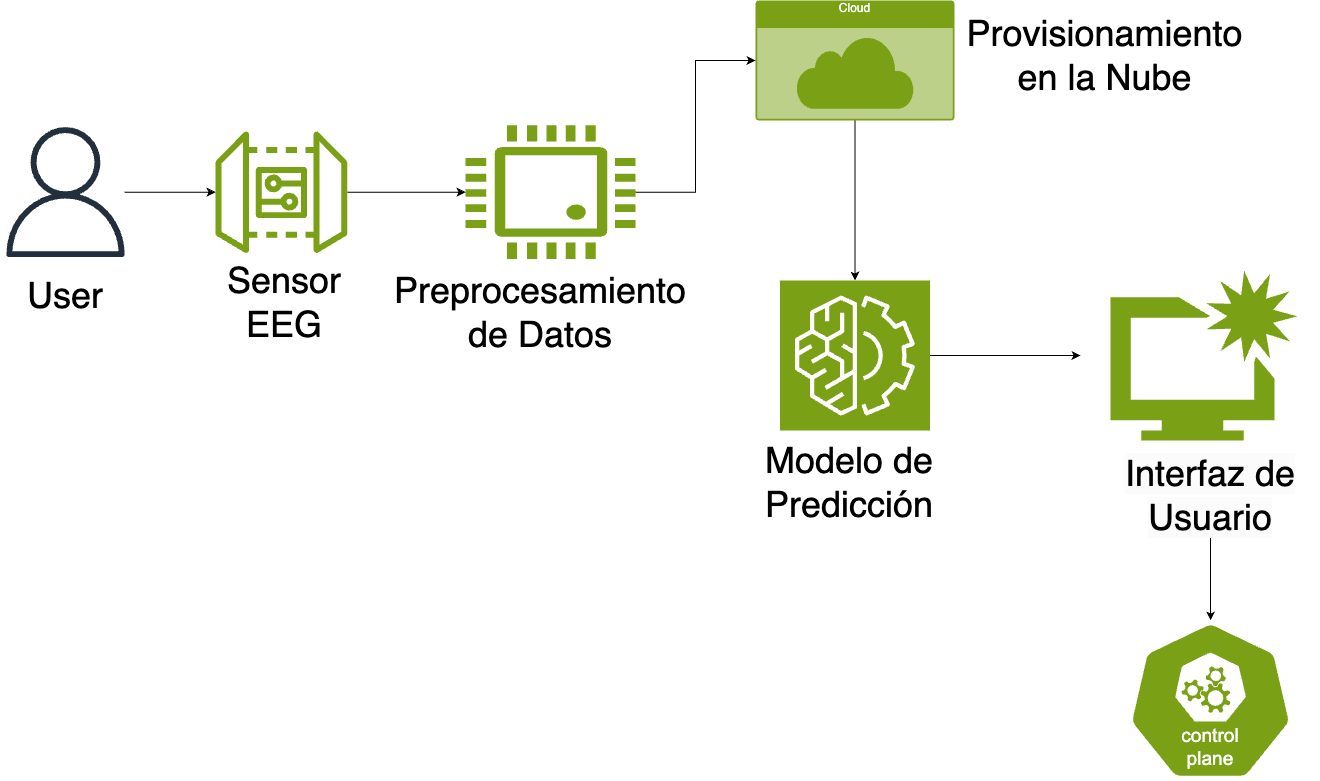

The diagram above was exported from draw.io. Its source (the exported page's mxGraphModel, read from the mxfile embedded in the PNG):
<mxGraphModel dx="1353" dy="2098" grid="1" gridSize="10" guides="1" tooltips="1" connect="1" arrows="1" fold="1" page="1" pageScale="1" pageWidth="827" pageHeight="1169" math="0" shadow="0">
  <root>
    <mxCell id="0" />
    <mxCell id="1" parent="0" />
    <mxCell id="aMRczg3fQs39-XWl9d1Z-22" value="" style="edgeStyle=orthogonalEdgeStyle;rounded=0;orthogonalLoop=1;jettySize=auto;html=1;" edge="1" parent="1" source="aMRczg3fQs39-XWl9d1Z-12" target="aMRczg3fQs39-XWl9d1Z-21">
      <mxGeometry relative="1" as="geometry" />
    </mxCell>
    <mxCell id="aMRczg3fQs39-XWl9d1Z-12" value="" style="sketch=0;outlineConnect=0;fontColor=#232F3E;gradientColor=none;fillColor=#7AA116;strokeColor=none;dashed=0;verticalLabelPosition=bottom;verticalAlign=top;align=center;html=1;fontSize=12;fontStyle=0;aspect=fixed;pointerEvents=1;shape=mxgraph.aws4.iot_device_gateway;" vertex="1" parent="1">
      <mxGeometry x="335" y="150" width="131.69" height="123.25" as="geometry" />
    </mxCell>
    <mxCell id="aMRczg3fQs39-XWl9d1Z-15" style="edgeStyle=orthogonalEdgeStyle;rounded=0;orthogonalLoop=1;jettySize=auto;html=1;" edge="1" parent="1" source="aMRczg3fQs39-XWl9d1Z-13" target="aMRczg3fQs39-XWl9d1Z-12">
      <mxGeometry relative="1" as="geometry" />
    </mxCell>
    <mxCell id="aMRczg3fQs39-XWl9d1Z-13" value="" style="sketch=0;outlineConnect=0;fontColor=#232F3E;gradientColor=none;fillColor=#232F3D;strokeColor=none;dashed=0;verticalLabelPosition=bottom;verticalAlign=top;align=center;html=1;fontSize=12;fontStyle=0;aspect=fixed;pointerEvents=1;shape=mxgraph.aws4.user;" vertex="1" parent="1">
      <mxGeometry x="120" y="146.62" width="130" height="130" as="geometry" />
    </mxCell>
    <mxCell id="aMRczg3fQs39-XWl9d1Z-14" value="&lt;font style=&quot;font-size: 36px;&quot;&gt;User&lt;/font&gt;" style="text;html=1;align=center;verticalAlign=middle;whiteSpace=wrap;rounded=0;" vertex="1" parent="1">
      <mxGeometry x="155" y="300" width="60" height="30" as="geometry" />
    </mxCell>
    <mxCell id="aMRczg3fQs39-XWl9d1Z-16" value="&lt;font style=&quot;font-size: 36px;&quot;&gt;Sensor EEG&lt;/font&gt;" style="text;html=1;align=center;verticalAlign=middle;whiteSpace=wrap;rounded=0;" vertex="1" parent="1">
      <mxGeometry x="355" y="300" width="97.58" height="44.5" as="geometry" />
    </mxCell>
    <mxCell id="aMRczg3fQs39-XWl9d1Z-17" style="edgeStyle=orthogonalEdgeStyle;rounded=0;orthogonalLoop=1;jettySize=auto;html=1;exitX=0.5;exitY=1;exitDx=0;exitDy=0;" edge="1" parent="1" source="aMRczg3fQs39-XWl9d1Z-16" target="aMRczg3fQs39-XWl9d1Z-16">
      <mxGeometry relative="1" as="geometry" />
    </mxCell>
    <mxCell id="aMRczg3fQs39-XWl9d1Z-21" value="" style="pointerEvents=1;shadow=0;dashed=0;html=1;strokeColor=none;fillColor=#7AA116;labelPosition=center;verticalLabelPosition=bottom;verticalAlign=top;align=center;outlineConnect=0;shape=mxgraph.veeam.cpu;" vertex="1" parent="1">
      <mxGeometry x="585" y="144.81" width="170" height="133.62" as="geometry" />
    </mxCell>
    <mxCell id="aMRczg3fQs39-XWl9d1Z-25" value="&lt;font style=&quot;font-size: 36px;&quot;&gt;Preprocesamiento de Datos&lt;/font&gt;" style="text;html=1;align=center;verticalAlign=middle;whiteSpace=wrap;rounded=0;" vertex="1" parent="1">
      <mxGeometry x="615" y="310" width="90" height="44.5" as="geometry" />
    </mxCell>
    <mxCell id="aMRczg3fQs39-XWl9d1Z-33" style="edgeStyle=orthogonalEdgeStyle;rounded=0;orthogonalLoop=1;jettySize=auto;html=1;" edge="1" parent="1" source="aMRczg3fQs39-XWl9d1Z-26">
      <mxGeometry relative="1" as="geometry">
        <mxPoint x="1200" y="375" as="targetPoint" />
      </mxGeometry>
    </mxCell>
    <mxCell id="aMRczg3fQs39-XWl9d1Z-26" value="" style="sketch=0;points=[[0,0,0],[0.25,0,0],[0.5,0,0],[0.75,0,0],[1,0,0],[0,1,0],[0.25,1,0],[0.5,1,0],[0.75,1,0],[1,1,0],[0,0.25,0],[0,0.5,0],[0,0.75,0],[1,0.25,0],[1,0.5,0],[1,0.75,0]];outlineConnect=0;fontColor=#232F3E;fillColor=#7AA116;strokeColor=#ffffff;dashed=0;verticalLabelPosition=bottom;verticalAlign=top;align=center;html=1;fontSize=12;fontStyle=0;aspect=fixed;shape=mxgraph.aws4.resourceIcon;resIcon=mxgraph.aws4.machine_learning;gradientColor=none;" vertex="1" parent="1">
      <mxGeometry x="899.5" y="300" width="150" height="150" as="geometry" />
    </mxCell>
    <mxCell id="aMRczg3fQs39-XWl9d1Z-28" value="&lt;font style=&quot;font-size: 36px;&quot;&gt;Modelo de Predicción&lt;/font&gt;" style="text;html=1;align=center;verticalAlign=middle;whiteSpace=wrap;rounded=0;" vertex="1" parent="1">
      <mxGeometry x="864" y="480" width="210" height="44.5" as="geometry" />
    </mxCell>
    <mxCell id="aMRczg3fQs39-XWl9d1Z-34" value="" style="aspect=fixed;sketch=0;html=1;dashed=0;whitespace=wrap;verticalLabelPosition=bottom;verticalAlign=top;fillColor=#7AA116;strokeColor=#ffffff;points=[[0.005,0.63,0],[0.1,0.2,0],[0.9,0.2,0],[0.5,0,0],[0.995,0.63,0],[0.72,0.99,0],[0.5,1,0],[0.28,0.99,0]];shape=mxgraph.kubernetes.icon2;kubernetesLabel=1;prIcon=control_plane" vertex="1" parent="1">
      <mxGeometry x="1246.6599999999999" y="640" width="166.67" height="160" as="geometry" />
    </mxCell>
    <mxCell id="aMRczg3fQs39-XWl9d1Z-42" style="edgeStyle=orthogonalEdgeStyle;rounded=0;orthogonalLoop=1;jettySize=auto;html=1;" edge="1" parent="1" source="aMRczg3fQs39-XWl9d1Z-37" target="aMRczg3fQs39-XWl9d1Z-26">
      <mxGeometry relative="1" as="geometry" />
    </mxCell>
    <mxCell id="aMRczg3fQs39-XWl9d1Z-37" value="Cloud" style="html=1;whiteSpace=wrap;strokeColor=none;fillColor=#7AA116;labelPosition=center;verticalLabelPosition=middle;verticalAlign=top;align=center;fontSize=12;outlineConnect=0;spacingTop=-6;fontColor=#FFFFFF;sketch=0;shape=mxgraph.sitemap.cloud;" vertex="1" parent="1">
      <mxGeometry x="875" y="20" width="199" height="120" as="geometry" />
    </mxCell>
    <mxCell id="aMRczg3fQs39-XWl9d1Z-38" style="edgeStyle=orthogonalEdgeStyle;rounded=0;orthogonalLoop=1;jettySize=auto;html=1;entryX=0;entryY=0.5;entryDx=0;entryDy=0;entryPerimeter=0;" edge="1" parent="1" source="aMRczg3fQs39-XWl9d1Z-21" target="aMRczg3fQs39-XWl9d1Z-37">
      <mxGeometry relative="1" as="geometry" />
    </mxCell>
    <mxCell id="aMRczg3fQs39-XWl9d1Z-40" value="&lt;span style=&quot;font-size: 36px;&quot;&gt;Provisionamiento en la Nube&lt;/span&gt;" style="text;html=1;align=center;verticalAlign=middle;whiteSpace=wrap;rounded=0;" vertex="1" parent="1">
      <mxGeometry x="1125" y="60" width="198.72" height="30" as="geometry" />
    </mxCell>
    <mxCell id="aMRczg3fQs39-XWl9d1Z-43" value="" style="sketch=0;html=1;aspect=fixed;strokeColor=none;shadow=0;fillColor=#7AA116;verticalAlign=top;labelPosition=center;verticalLabelPosition=bottom;shape=mxgraph.gcp2.enhance_ui_2" vertex="1" parent="1">
      <mxGeometry x="1230" y="290" width="186.82" height="170" as="geometry" />
    </mxCell>
    <mxCell id="aMRczg3fQs39-XWl9d1Z-48" value="" style="edgeStyle=orthogonalEdgeStyle;rounded=0;orthogonalLoop=1;jettySize=auto;html=1;" edge="1" parent="1" source="aMRczg3fQs39-XWl9d1Z-45" target="aMRczg3fQs39-XWl9d1Z-34">
      <mxGeometry relative="1" as="geometry" />
    </mxCell>
    <mxCell id="aMRczg3fQs39-XWl9d1Z-45" value="&lt;span style=&quot;color: rgb(0, 0, 0); font-family: Helvetica; font-size: 36px; font-style: normal; font-variant-ligatures: normal; font-variant-caps: normal; font-weight: 400; letter-spacing: normal; orphans: 2; text-align: center; text-indent: 0px; text-transform: none; widows: 2; word-spacing: 0px; -webkit-text-stroke-width: 0px; white-space: normal; background-color: rgb(251, 251, 251); text-decoration-thickness: initial; text-decoration-style: initial; text-decoration-color: initial; float: none; display: inline !important;&quot;&gt;Interfaz de Usuario&lt;/span&gt;" style="text;html=1;align=center;verticalAlign=middle;whiteSpace=wrap;rounded=0;" vertex="1" parent="1">
      <mxGeometry x="1220" y="500" width="220" height="30" as="geometry" />
    </mxCell>
  </root>
</mxGraphModel>